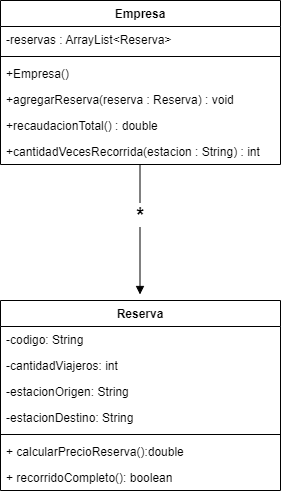

The diagram above was exported from draw.io. Its source (the exported page's mxGraphModel, read from the mxfile embedded in the PNG):
<mxGraphModel dx="1313" dy="1503" grid="1" gridSize="10" guides="1" tooltips="1" connect="1" arrows="1" fold="1" page="1" pageScale="1" pageWidth="1169" pageHeight="827" math="0" shadow="0">
  <root>
    <mxCell id="0" />
    <mxCell id="1" parent="0" />
    <mxCell id="zXeblVUj15ZB-jCPsMei-1" value="Empresa" style="swimlane;fontStyle=1;align=center;verticalAlign=top;childLayout=stackLayout;horizontal=1;startSize=26;horizontalStack=0;resizeParent=1;resizeParentMax=0;resizeLast=0;collapsible=1;marginBottom=0;" parent="1" vertex="1">
      <mxGeometry x="440" y="-760" width="280" height="164" as="geometry">
        <mxRectangle x="100" y="-760" width="80" height="26" as="alternateBounds" />
      </mxGeometry>
    </mxCell>
    <mxCell id="zXeblVUj15ZB-jCPsMei-2" value="-reservas : ArrayList&lt;Reserva&gt;" style="text;strokeColor=none;fillColor=none;align=left;verticalAlign=top;spacingLeft=4;spacingRight=4;overflow=hidden;rotatable=0;points=[[0,0.5],[1,0.5]];portConstraint=eastwest;" parent="zXeblVUj15ZB-jCPsMei-1" vertex="1">
      <mxGeometry y="26" width="280" height="26" as="geometry" />
    </mxCell>
    <mxCell id="zXeblVUj15ZB-jCPsMei-3" value="" style="line;strokeWidth=1;fillColor=none;align=left;verticalAlign=middle;spacingTop=-1;spacingLeft=3;spacingRight=3;rotatable=0;labelPosition=right;points=[];portConstraint=eastwest;" parent="zXeblVUj15ZB-jCPsMei-1" vertex="1">
      <mxGeometry y="52" width="280" height="8" as="geometry" />
    </mxCell>
    <mxCell id="zXeblVUj15ZB-jCPsMei-4" value="+Empresa()" style="text;strokeColor=none;fillColor=none;align=left;verticalAlign=top;spacingLeft=4;spacingRight=4;overflow=hidden;rotatable=0;points=[[0,0.5],[1,0.5]];portConstraint=eastwest;" parent="zXeblVUj15ZB-jCPsMei-1" vertex="1">
      <mxGeometry y="60" width="280" height="26" as="geometry" />
    </mxCell>
    <mxCell id="l1YUcPqCrNfaWjRGRA99-4" value="+agregarReserva(reserva : Reserva) : void" style="text;strokeColor=none;fillColor=none;align=left;verticalAlign=top;spacingLeft=4;spacingRight=4;overflow=hidden;rotatable=0;points=[[0,0.5],[1,0.5]];portConstraint=eastwest;" vertex="1" parent="zXeblVUj15ZB-jCPsMei-1">
      <mxGeometry y="86" width="280" height="26" as="geometry" />
    </mxCell>
    <mxCell id="l1YUcPqCrNfaWjRGRA99-5" value="+recaudacionTotal() : double" style="text;strokeColor=none;fillColor=none;align=left;verticalAlign=top;spacingLeft=4;spacingRight=4;overflow=hidden;rotatable=0;points=[[0,0.5],[1,0.5]];portConstraint=eastwest;" vertex="1" parent="zXeblVUj15ZB-jCPsMei-1">
      <mxGeometry y="112" width="280" height="26" as="geometry" />
    </mxCell>
    <mxCell id="l1YUcPqCrNfaWjRGRA99-6" value="+cantidadVecesRecorrida(estacion : String) : int" style="text;strokeColor=none;fillColor=none;align=left;verticalAlign=top;spacingLeft=4;spacingRight=4;overflow=hidden;rotatable=0;points=[[0,0.5],[1,0.5]];portConstraint=eastwest;" vertex="1" parent="zXeblVUj15ZB-jCPsMei-1">
      <mxGeometry y="138" width="280" height="26" as="geometry" />
    </mxCell>
    <mxCell id="Gbk9Oum2xJ6eZCO_mHy--7" value="Reserva" style="swimlane;fontStyle=1;align=center;verticalAlign=top;childLayout=stackLayout;horizontal=1;startSize=26;horizontalStack=0;resizeParent=1;resizeParentMax=0;resizeLast=0;collapsible=1;marginBottom=0;fillColor=none;" parent="1" vertex="1">
      <mxGeometry x="440" y="-460" width="280" height="190" as="geometry" />
    </mxCell>
    <mxCell id="Gbk9Oum2xJ6eZCO_mHy--8" value="-codigo: String" style="text;strokeColor=none;fillColor=none;align=left;verticalAlign=top;spacingLeft=4;spacingRight=4;overflow=hidden;rotatable=0;points=[[0,0.5],[1,0.5]];portConstraint=eastwest;" parent="Gbk9Oum2xJ6eZCO_mHy--7" vertex="1">
      <mxGeometry y="26" width="280" height="26" as="geometry" />
    </mxCell>
    <mxCell id="l1YUcPqCrNfaWjRGRA99-1" value="-cantidadViajeros: int" style="text;strokeColor=none;fillColor=none;align=left;verticalAlign=top;spacingLeft=4;spacingRight=4;overflow=hidden;rotatable=0;points=[[0,0.5],[1,0.5]];portConstraint=eastwest;" vertex="1" parent="Gbk9Oum2xJ6eZCO_mHy--7">
      <mxGeometry y="52" width="280" height="26" as="geometry" />
    </mxCell>
    <mxCell id="l1YUcPqCrNfaWjRGRA99-7" value="-estacionOrigen: String" style="text;strokeColor=none;fillColor=none;align=left;verticalAlign=top;spacingLeft=4;spacingRight=4;overflow=hidden;rotatable=0;points=[[0,0.5],[1,0.5]];portConstraint=eastwest;" vertex="1" parent="Gbk9Oum2xJ6eZCO_mHy--7">
      <mxGeometry y="78" width="280" height="26" as="geometry" />
    </mxCell>
    <mxCell id="l1YUcPqCrNfaWjRGRA99-2" value="-estacionDestino: String" style="text;strokeColor=none;fillColor=none;align=left;verticalAlign=top;spacingLeft=4;spacingRight=4;overflow=hidden;rotatable=0;points=[[0,0.5],[1,0.5]];portConstraint=eastwest;" vertex="1" parent="Gbk9Oum2xJ6eZCO_mHy--7">
      <mxGeometry y="104" width="280" height="26" as="geometry" />
    </mxCell>
    <mxCell id="Gbk9Oum2xJ6eZCO_mHy--9" value="" style="line;strokeWidth=1;fillColor=none;align=left;verticalAlign=middle;spacingTop=-1;spacingLeft=3;spacingRight=3;rotatable=0;labelPosition=right;points=[];portConstraint=eastwest;strokeColor=inherit;" parent="Gbk9Oum2xJ6eZCO_mHy--7" vertex="1">
      <mxGeometry y="130" width="280" height="8" as="geometry" />
    </mxCell>
    <mxCell id="Gbk9Oum2xJ6eZCO_mHy--10" value="+ calcularPrecioReserva():double" style="text;strokeColor=none;fillColor=none;align=left;verticalAlign=top;spacingLeft=4;spacingRight=4;overflow=hidden;rotatable=0;points=[[0,0.5],[1,0.5]];portConstraint=eastwest;" parent="Gbk9Oum2xJ6eZCO_mHy--7" vertex="1">
      <mxGeometry y="138" width="280" height="26" as="geometry" />
    </mxCell>
    <mxCell id="wN6XHt_PLxaRcgcTyeIj-4" value="+ recorridoCompleto(): boolean" style="text;strokeColor=none;fillColor=none;align=left;verticalAlign=top;spacingLeft=4;spacingRight=4;overflow=hidden;rotatable=0;points=[[0,0.5],[1,0.5]];portConstraint=eastwest;" parent="Gbk9Oum2xJ6eZCO_mHy--7" vertex="1">
      <mxGeometry y="164" width="280" height="26" as="geometry" />
    </mxCell>
    <mxCell id="l1YUcPqCrNfaWjRGRA99-8" value="&lt;b style=&quot;font-size: 20px;&quot;&gt;*&lt;/b&gt;" style="html=1;verticalAlign=bottom;endArrow=block;rounded=0;" edge="1" parent="1">
      <mxGeometry width="80" relative="1" as="geometry">
        <mxPoint x="579.5" y="-596" as="sourcePoint" />
        <mxPoint x="579.5" y="-466" as="targetPoint" />
      </mxGeometry>
    </mxCell>
  </root>
</mxGraphModel>